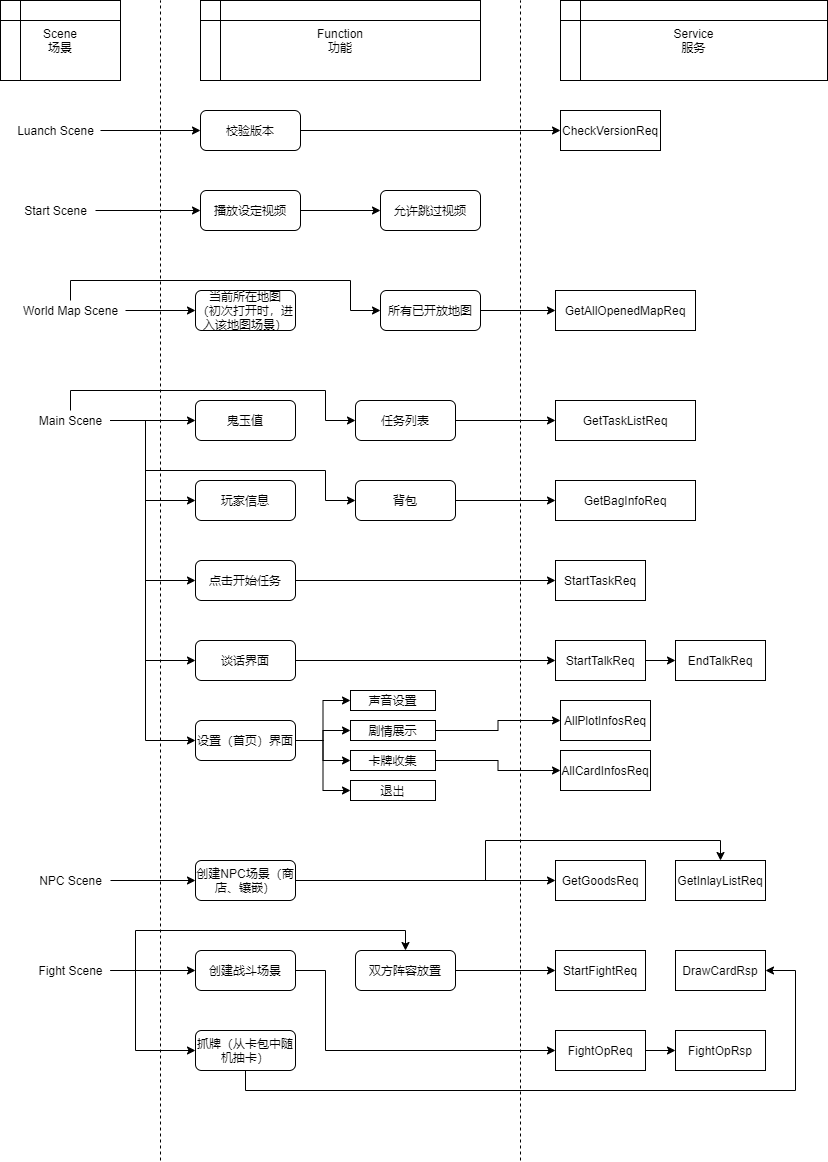

The diagram above was exported from draw.io. Its source (the exported page's mxGraphModel, read from the mxfile embedded in the PNG):
<mxGraphModel dx="975" dy="568" grid="1" gridSize="10" guides="1" tooltips="1" connect="1" arrows="1" fold="1" page="1" pageScale="1" pageWidth="827" pageHeight="1169" math="0" shadow="0">
  <root>
    <mxCell id="0" />
    <mxCell id="1" parent="0" />
    <mxCell id="pT2wuEGvRm_4F7JVBaaM-48" style="edgeStyle=orthogonalEdgeStyle;rounded=0;orthogonalLoop=1;jettySize=auto;html=1;entryX=0;entryY=0.5;entryDx=0;entryDy=0;" parent="1" source="2" target="6" edge="1">
      <mxGeometry relative="1" as="geometry" />
    </mxCell>
    <mxCell id="2" value="Luanch Scene" style="text;html=1;resizable=0;autosize=1;align=center;verticalAlign=middle;points=[];fillColor=none;strokeColor=none;rounded=0;" parent="1" vertex="1">
      <mxGeometry x="10" y="120" width="90" height="20" as="geometry" />
    </mxCell>
    <mxCell id="3" value="Scene&lt;br&gt;场景" style="shape=internalStorage;whiteSpace=wrap;html=1;backgroundOutline=1;" parent="1" vertex="1">
      <mxGeometry width="120" height="80" as="geometry" />
    </mxCell>
    <mxCell id="4" value="Function&lt;br&gt;功能" style="shape=internalStorage;whiteSpace=wrap;html=1;backgroundOutline=1;" parent="1" vertex="1">
      <mxGeometry x="200" width="280" height="80" as="geometry" />
    </mxCell>
    <mxCell id="5" value="Service&lt;br&gt;服务" style="shape=internalStorage;whiteSpace=wrap;html=1;backgroundOutline=1;" parent="1" vertex="1">
      <mxGeometry x="560" width="267" height="80" as="geometry" />
    </mxCell>
    <mxCell id="pT2wuEGvRm_4F7JVBaaM-49" style="edgeStyle=orthogonalEdgeStyle;rounded=0;orthogonalLoop=1;jettySize=auto;html=1;" parent="1" source="6" target="8" edge="1">
      <mxGeometry relative="1" as="geometry" />
    </mxCell>
    <mxCell id="6" value="校验版本" style="rounded=1;whiteSpace=wrap;html=1;" parent="1" vertex="1">
      <mxGeometry x="200" y="110" width="100" height="40" as="geometry" />
    </mxCell>
    <mxCell id="8" value="CheckVersionReq" style="rounded=0;whiteSpace=wrap;html=1;" parent="1" vertex="1">
      <mxGeometry x="560" y="110" width="100" height="40" as="geometry" />
    </mxCell>
    <mxCell id="pT2wuEGvRm_4F7JVBaaM-50" style="edgeStyle=orthogonalEdgeStyle;rounded=0;orthogonalLoop=1;jettySize=auto;html=1;entryX=0;entryY=0.5;entryDx=0;entryDy=0;" parent="1" source="10" target="11" edge="1">
      <mxGeometry relative="1" as="geometry" />
    </mxCell>
    <mxCell id="10" value="Start Scene" style="text;html=1;resizable=0;autosize=1;align=center;verticalAlign=middle;points=[];fillColor=none;strokeColor=none;rounded=0;" parent="1" vertex="1">
      <mxGeometry x="15" y="200" width="80" height="20" as="geometry" />
    </mxCell>
    <mxCell id="pT2wuEGvRm_4F7JVBaaM-51" style="edgeStyle=orthogonalEdgeStyle;rounded=0;orthogonalLoop=1;jettySize=auto;html=1;entryX=0;entryY=0.5;entryDx=0;entryDy=0;" parent="1" source="11" target="45" edge="1">
      <mxGeometry relative="1" as="geometry">
        <mxPoint x="360" y="210" as="targetPoint" />
      </mxGeometry>
    </mxCell>
    <mxCell id="11" value="播放设定视频" style="rounded=1;whiteSpace=wrap;html=1;" parent="1" vertex="1">
      <mxGeometry x="200" y="190" width="100" height="40" as="geometry" />
    </mxCell>
    <mxCell id="pT2wuEGvRm_4F7JVBaaM-58" style="edgeStyle=orthogonalEdgeStyle;rounded=0;orthogonalLoop=1;jettySize=auto;html=1;entryX=0;entryY=0.5;entryDx=0;entryDy=0;" parent="1" source="20" target="21" edge="1">
      <mxGeometry relative="1" as="geometry" />
    </mxCell>
    <mxCell id="pT2wuEGvRm_4F7JVBaaM-60" style="edgeStyle=orthogonalEdgeStyle;rounded=0;orthogonalLoop=1;jettySize=auto;html=1;entryX=0;entryY=0.5;entryDx=0;entryDy=0;" parent="1" source="20" target="22" edge="1">
      <mxGeometry relative="1" as="geometry">
        <Array as="points">
          <mxPoint x="70" y="280" />
          <mxPoint x="350" y="280" />
          <mxPoint x="350" y="310" />
        </Array>
      </mxGeometry>
    </mxCell>
    <mxCell id="20" value="World Map Scene" style="text;html=1;resizable=0;autosize=1;align=center;verticalAlign=middle;points=[];fillColor=none;strokeColor=none;rounded=0;" parent="1" vertex="1">
      <mxGeometry x="15" y="300" width="110" height="20" as="geometry" />
    </mxCell>
    <mxCell id="21" value="当前所在地图&lt;br&gt;（初次打开时，进入该地图场景）" style="rounded=1;whiteSpace=wrap;html=1;" parent="1" vertex="1">
      <mxGeometry x="195" y="290" width="100" height="40" as="geometry" />
    </mxCell>
    <mxCell id="pT2wuEGvRm_4F7JVBaaM-61" style="edgeStyle=orthogonalEdgeStyle;rounded=0;orthogonalLoop=1;jettySize=auto;html=1;entryX=0;entryY=0.5;entryDx=0;entryDy=0;" parent="1" source="22" target="24" edge="1">
      <mxGeometry relative="1" as="geometry" />
    </mxCell>
    <mxCell id="22" value="所有已开放地图" style="rounded=1;whiteSpace=wrap;html=1;" parent="1" vertex="1">
      <mxGeometry x="380" y="290" width="100" height="40" as="geometry" />
    </mxCell>
    <mxCell id="pT2wuEGvRm_4F7JVBaaM-62" style="edgeStyle=orthogonalEdgeStyle;rounded=0;orthogonalLoop=1;jettySize=auto;html=1;entryX=0;entryY=0.5;entryDx=0;entryDy=0;" parent="1" source="23" target="26" edge="1">
      <mxGeometry relative="1" as="geometry" />
    </mxCell>
    <mxCell id="pT2wuEGvRm_4F7JVBaaM-63" style="edgeStyle=orthogonalEdgeStyle;rounded=0;orthogonalLoop=1;jettySize=auto;html=1;entryX=0;entryY=0.5;entryDx=0;entryDy=0;" parent="1" source="23" target="28" edge="1">
      <mxGeometry relative="1" as="geometry">
        <Array as="points">
          <mxPoint x="70" y="390" />
          <mxPoint x="325" y="390" />
          <mxPoint x="325" y="420" />
        </Array>
      </mxGeometry>
    </mxCell>
    <mxCell id="pT2wuEGvRm_4F7JVBaaM-64" style="edgeStyle=orthogonalEdgeStyle;rounded=0;orthogonalLoop=1;jettySize=auto;html=1;entryX=0;entryY=0.5;entryDx=0;entryDy=0;" parent="1" source="23" target="27" edge="1">
      <mxGeometry relative="1" as="geometry">
        <Array as="points">
          <mxPoint x="145" y="420" />
          <mxPoint x="145" y="500" />
        </Array>
      </mxGeometry>
    </mxCell>
    <mxCell id="pT2wuEGvRm_4F7JVBaaM-65" style="edgeStyle=orthogonalEdgeStyle;rounded=0;orthogonalLoop=1;jettySize=auto;html=1;entryX=0;entryY=0.5;entryDx=0;entryDy=0;" parent="1" source="23" target="29" edge="1">
      <mxGeometry relative="1" as="geometry">
        <Array as="points">
          <mxPoint x="145" y="420" />
          <mxPoint x="145" y="470" />
          <mxPoint x="325" y="470" />
          <mxPoint x="325" y="500" />
        </Array>
      </mxGeometry>
    </mxCell>
    <mxCell id="pT2wuEGvRm_4F7JVBaaM-71" style="edgeStyle=orthogonalEdgeStyle;rounded=0;orthogonalLoop=1;jettySize=auto;html=1;entryX=0;entryY=0.5;entryDx=0;entryDy=0;" parent="1" source="23" target="32" edge="1">
      <mxGeometry relative="1" as="geometry">
        <Array as="points">
          <mxPoint x="145" y="420" />
          <mxPoint x="145" y="580" />
        </Array>
      </mxGeometry>
    </mxCell>
    <mxCell id="pT2wuEGvRm_4F7JVBaaM-72" style="edgeStyle=orthogonalEdgeStyle;rounded=0;orthogonalLoop=1;jettySize=auto;html=1;entryX=0;entryY=0.5;entryDx=0;entryDy=0;" parent="1" source="23" target="36" edge="1">
      <mxGeometry relative="1" as="geometry">
        <Array as="points">
          <mxPoint x="145" y="420" />
          <mxPoint x="145" y="660" />
        </Array>
      </mxGeometry>
    </mxCell>
    <mxCell id="47" style="edgeStyle=orthogonalEdgeStyle;rounded=0;orthogonalLoop=1;jettySize=auto;html=1;entryX=0;entryY=0.5;entryDx=0;entryDy=0;exitX=1;exitY=0.5;exitDx=0;exitDy=0;exitPerimeter=0;" parent="1" source="23" target="46" edge="1">
      <mxGeometry relative="1" as="geometry">
        <mxPoint x="115" y="420" as="sourcePoint" />
        <mxPoint x="200" y="740.0000000000001" as="targetPoint" />
        <Array as="points">
          <mxPoint x="145" y="420" />
          <mxPoint x="145" y="740" />
        </Array>
      </mxGeometry>
    </mxCell>
    <mxCell id="23" value="Main Scene" style="text;html=1;resizable=0;autosize=1;align=center;verticalAlign=middle;points=[];fillColor=none;strokeColor=none;rounded=0;" parent="1" vertex="1">
      <mxGeometry x="30" y="410" width="80" height="20" as="geometry" />
    </mxCell>
    <mxCell id="24" value="GetAllOpenedMapReq" style="rounded=0;whiteSpace=wrap;html=1;" parent="1" vertex="1">
      <mxGeometry x="555" y="290" width="140" height="40" as="geometry" />
    </mxCell>
    <mxCell id="26" value="鬼玉值" style="rounded=1;whiteSpace=wrap;html=1;" parent="1" vertex="1">
      <mxGeometry x="195" y="400" width="100" height="40" as="geometry" />
    </mxCell>
    <mxCell id="27" value="玩家信息" style="rounded=1;whiteSpace=wrap;html=1;" parent="1" vertex="1">
      <mxGeometry x="195" y="480" width="100" height="40" as="geometry" />
    </mxCell>
    <mxCell id="pT2wuEGvRm_4F7JVBaaM-66" style="edgeStyle=orthogonalEdgeStyle;rounded=0;orthogonalLoop=1;jettySize=auto;html=1;entryX=0;entryY=0.5;entryDx=0;entryDy=0;" parent="1" source="28" target="30" edge="1">
      <mxGeometry relative="1" as="geometry" />
    </mxCell>
    <mxCell id="28" value="任务列表" style="rounded=1;whiteSpace=wrap;html=1;" parent="1" vertex="1">
      <mxGeometry x="355" y="400" width="100" height="40" as="geometry" />
    </mxCell>
    <mxCell id="pT2wuEGvRm_4F7JVBaaM-67" style="edgeStyle=orthogonalEdgeStyle;rounded=0;orthogonalLoop=1;jettySize=auto;html=1;" parent="1" source="29" target="31" edge="1">
      <mxGeometry relative="1" as="geometry" />
    </mxCell>
    <mxCell id="29" value="背包" style="rounded=1;whiteSpace=wrap;html=1;" parent="1" vertex="1">
      <mxGeometry x="355" y="480" width="100" height="40" as="geometry" />
    </mxCell>
    <mxCell id="30" value="GetTaskListReq" style="rounded=0;whiteSpace=wrap;html=1;" parent="1" vertex="1">
      <mxGeometry x="555" y="400" width="140" height="40" as="geometry" />
    </mxCell>
    <mxCell id="31" value="GetBagInfoReq" style="rounded=0;whiteSpace=wrap;html=1;" parent="1" vertex="1">
      <mxGeometry x="555" y="480" width="140" height="40" as="geometry" />
    </mxCell>
    <mxCell id="pT2wuEGvRm_4F7JVBaaM-68" style="edgeStyle=orthogonalEdgeStyle;rounded=0;orthogonalLoop=1;jettySize=auto;html=1;" parent="1" source="32" target="33" edge="1">
      <mxGeometry relative="1" as="geometry" />
    </mxCell>
    <mxCell id="32" value="点击开始任务" style="rounded=1;whiteSpace=wrap;html=1;" parent="1" vertex="1">
      <mxGeometry x="195" y="560" width="100" height="40" as="geometry" />
    </mxCell>
    <mxCell id="33" value="StartTaskReq" style="rounded=0;whiteSpace=wrap;html=1;" parent="1" vertex="1">
      <mxGeometry x="555" y="560" width="90" height="40" as="geometry" />
    </mxCell>
    <mxCell id="pT2wuEGvRm_4F7JVBaaM-73" style="edgeStyle=orthogonalEdgeStyle;rounded=0;orthogonalLoop=1;jettySize=auto;html=1;entryX=0;entryY=0.5;entryDx=0;entryDy=0;" parent="1" source="34" target="35" edge="1">
      <mxGeometry relative="1" as="geometry" />
    </mxCell>
    <mxCell id="34" value="NPC Scene" style="text;html=1;resizable=0;autosize=1;align=center;verticalAlign=middle;points=[];fillColor=none;strokeColor=none;rounded=0;" parent="1" vertex="1">
      <mxGeometry x="30" y="870" width="80" height="20" as="geometry" />
    </mxCell>
    <mxCell id="pT2wuEGvRm_4F7JVBaaM-74" style="edgeStyle=orthogonalEdgeStyle;rounded=0;orthogonalLoop=1;jettySize=auto;html=1;entryX=0;entryY=0.5;entryDx=0;entryDy=0;" parent="1" source="35" target="pT2wuEGvRm_4F7JVBaaM-46" edge="1">
      <mxGeometry relative="1" as="geometry" />
    </mxCell>
    <mxCell id="pT2wuEGvRm_4F7JVBaaM-75" style="edgeStyle=orthogonalEdgeStyle;rounded=0;orthogonalLoop=1;jettySize=auto;html=1;entryX=0.5;entryY=0;entryDx=0;entryDy=0;" parent="1" source="35" target="pT2wuEGvRm_4F7JVBaaM-47" edge="1">
      <mxGeometry relative="1" as="geometry" />
    </mxCell>
    <mxCell id="35" value="创建NPC场景（商店、镶嵌）" style="rounded=1;whiteSpace=wrap;html=1;" parent="1" vertex="1">
      <mxGeometry x="195" y="860" width="100" height="40" as="geometry" />
    </mxCell>
    <mxCell id="pT2wuEGvRm_4F7JVBaaM-69" style="edgeStyle=orthogonalEdgeStyle;rounded=0;orthogonalLoop=1;jettySize=auto;html=1;entryX=0;entryY=0.5;entryDx=0;entryDy=0;" parent="1" source="36" target="37" edge="1">
      <mxGeometry relative="1" as="geometry" />
    </mxCell>
    <mxCell id="36" value="谈话界面" style="rounded=1;whiteSpace=wrap;html=1;" parent="1" vertex="1">
      <mxGeometry x="195" y="640" width="100" height="40" as="geometry" />
    </mxCell>
    <mxCell id="pT2wuEGvRm_4F7JVBaaM-70" style="edgeStyle=orthogonalEdgeStyle;rounded=0;orthogonalLoop=1;jettySize=auto;html=1;" parent="1" source="37" target="38" edge="1">
      <mxGeometry relative="1" as="geometry" />
    </mxCell>
    <mxCell id="37" value="StartTalkReq" style="rounded=0;whiteSpace=wrap;html=1;" parent="1" vertex="1">
      <mxGeometry x="555" y="640" width="90" height="40" as="geometry" />
    </mxCell>
    <mxCell id="38" value="EndTalkReq" style="rounded=0;whiteSpace=wrap;html=1;" parent="1" vertex="1">
      <mxGeometry x="675" y="640" width="90" height="40" as="geometry" />
    </mxCell>
    <mxCell id="pT2wuEGvRm_4F7JVBaaM-76" style="edgeStyle=orthogonalEdgeStyle;rounded=0;orthogonalLoop=1;jettySize=auto;html=1;entryX=0;entryY=0.5;entryDx=0;entryDy=0;" parent="1" source="39" target="40" edge="1">
      <mxGeometry relative="1" as="geometry" />
    </mxCell>
    <mxCell id="pT2wuEGvRm_4F7JVBaaM-80" style="edgeStyle=orthogonalEdgeStyle;rounded=0;orthogonalLoop=1;jettySize=auto;html=1;entryX=0;entryY=0.5;entryDx=0;entryDy=0;" parent="1" source="39" target="42" edge="1">
      <mxGeometry relative="1" as="geometry">
        <Array as="points">
          <mxPoint x="135" y="970" />
          <mxPoint x="135" y="1050" />
        </Array>
      </mxGeometry>
    </mxCell>
    <mxCell id="pT2wuEGvRm_4F7JVBaaM-81" style="edgeStyle=orthogonalEdgeStyle;rounded=0;orthogonalLoop=1;jettySize=auto;html=1;entryX=0.5;entryY=0;entryDx=0;entryDy=0;" parent="1" source="39" target="41" edge="1">
      <mxGeometry relative="1" as="geometry">
        <Array as="points">
          <mxPoint x="135" y="970" />
          <mxPoint x="135" y="930" />
          <mxPoint x="405" y="930" />
        </Array>
      </mxGeometry>
    </mxCell>
    <mxCell id="39" value="Fight Scene" style="text;html=1;resizable=0;autosize=1;align=center;verticalAlign=middle;points=[];fillColor=none;strokeColor=none;rounded=0;" parent="1" vertex="1">
      <mxGeometry x="30" y="960" width="80" height="20" as="geometry" />
    </mxCell>
    <mxCell id="pT2wuEGvRm_4F7JVBaaM-82" style="edgeStyle=orthogonalEdgeStyle;rounded=0;orthogonalLoop=1;jettySize=auto;html=1;entryX=0;entryY=0.5;entryDx=0;entryDy=0;" parent="1" source="40" target="pT2wuEGvRm_4F7JVBaaM-44" edge="1">
      <mxGeometry relative="1" as="geometry">
        <Array as="points">
          <mxPoint x="325" y="970" />
          <mxPoint x="325" y="1050" />
        </Array>
      </mxGeometry>
    </mxCell>
    <mxCell id="40" value="创建战斗场景" style="rounded=1;whiteSpace=wrap;html=1;" parent="1" vertex="1">
      <mxGeometry x="195" y="950" width="100" height="40" as="geometry" />
    </mxCell>
    <mxCell id="pT2wuEGvRm_4F7JVBaaM-78" style="edgeStyle=orthogonalEdgeStyle;rounded=0;orthogonalLoop=1;jettySize=auto;html=1;" parent="1" source="41" target="43" edge="1">
      <mxGeometry relative="1" as="geometry" />
    </mxCell>
    <mxCell id="41" value="双方阵容放置" style="rounded=1;whiteSpace=wrap;html=1;" parent="1" vertex="1">
      <mxGeometry x="355" y="950" width="100" height="40" as="geometry" />
    </mxCell>
    <mxCell id="pT2wuEGvRm_4F7JVBaaM-79" style="edgeStyle=orthogonalEdgeStyle;rounded=0;orthogonalLoop=1;jettySize=auto;html=1;entryX=1;entryY=0.5;entryDx=0;entryDy=0;" parent="1" source="42" target="44" edge="1">
      <mxGeometry relative="1" as="geometry">
        <Array as="points">
          <mxPoint x="245" y="1090" />
          <mxPoint x="795" y="1090" />
          <mxPoint x="795" y="970" />
        </Array>
      </mxGeometry>
    </mxCell>
    <mxCell id="42" value="抓牌（从卡包中随机抽卡）" style="rounded=1;whiteSpace=wrap;html=1;" parent="1" vertex="1">
      <mxGeometry x="195" y="1030" width="100" height="40" as="geometry" />
    </mxCell>
    <mxCell id="43" value="StartFightReq" style="rounded=0;whiteSpace=wrap;html=1;" parent="1" vertex="1">
      <mxGeometry x="555" y="950" width="90" height="40" as="geometry" />
    </mxCell>
    <mxCell id="44" value="DrawCardRsp" style="rounded=0;whiteSpace=wrap;html=1;" parent="1" vertex="1">
      <mxGeometry x="675" y="950" width="90" height="40" as="geometry" />
    </mxCell>
    <mxCell id="pT2wuEGvRm_4F7JVBaaM-83" style="edgeStyle=orthogonalEdgeStyle;rounded=0;orthogonalLoop=1;jettySize=auto;html=1;entryX=0;entryY=0.5;entryDx=0;entryDy=0;" parent="1" source="pT2wuEGvRm_4F7JVBaaM-44" target="pT2wuEGvRm_4F7JVBaaM-45" edge="1">
      <mxGeometry relative="1" as="geometry" />
    </mxCell>
    <mxCell id="pT2wuEGvRm_4F7JVBaaM-44" value="FightOpReq" style="rounded=0;whiteSpace=wrap;html=1;" parent="1" vertex="1">
      <mxGeometry x="555" y="1030" width="90" height="40" as="geometry" />
    </mxCell>
    <mxCell id="pT2wuEGvRm_4F7JVBaaM-45" value="FightOpRsp" style="rounded=0;whiteSpace=wrap;html=1;" parent="1" vertex="1">
      <mxGeometry x="675" y="1030" width="90" height="40" as="geometry" />
    </mxCell>
    <mxCell id="pT2wuEGvRm_4F7JVBaaM-46" value="GetGoodsReq" style="rounded=0;whiteSpace=wrap;html=1;" parent="1" vertex="1">
      <mxGeometry x="555" y="860" width="90" height="40" as="geometry" />
    </mxCell>
    <mxCell id="pT2wuEGvRm_4F7JVBaaM-47" value="GetInlayListReq" style="rounded=0;whiteSpace=wrap;html=1;" parent="1" vertex="1">
      <mxGeometry x="675" y="860" width="90" height="40" as="geometry" />
    </mxCell>
    <mxCell id="pT2wuEGvRm_4F7JVBaaM-84" value="" style="endArrow=none;dashed=1;html=1;" parent="1" edge="1">
      <mxGeometry width="50" height="50" relative="1" as="geometry">
        <mxPoint x="520" y="1160" as="sourcePoint" />
        <mxPoint x="520" as="targetPoint" />
      </mxGeometry>
    </mxCell>
    <mxCell id="pT2wuEGvRm_4F7JVBaaM-85" value="" style="endArrow=none;dashed=1;html=1;" parent="1" edge="1">
      <mxGeometry width="50" height="50" relative="1" as="geometry">
        <mxPoint x="160" y="1160" as="sourcePoint" />
        <mxPoint x="160" as="targetPoint" />
      </mxGeometry>
    </mxCell>
    <mxCell id="45" value="允许跳过视频" style="rounded=1;whiteSpace=wrap;html=1;" parent="1" vertex="1">
      <mxGeometry x="380" y="190" width="100" height="40" as="geometry" />
    </mxCell>
    <mxCell id="52" style="edgeStyle=orthogonalEdgeStyle;rounded=0;orthogonalLoop=1;jettySize=auto;html=1;entryX=0;entryY=0.5;entryDx=0;entryDy=0;" parent="1" source="46" target="48" edge="1">
      <mxGeometry relative="1" as="geometry" />
    </mxCell>
    <mxCell id="53" style="edgeStyle=orthogonalEdgeStyle;rounded=0;orthogonalLoop=1;jettySize=auto;html=1;entryX=0;entryY=0.5;entryDx=0;entryDy=0;" parent="1" source="46" target="49" edge="1">
      <mxGeometry relative="1" as="geometry" />
    </mxCell>
    <mxCell id="54" style="edgeStyle=orthogonalEdgeStyle;rounded=0;orthogonalLoop=1;jettySize=auto;html=1;entryX=0;entryY=0.5;entryDx=0;entryDy=0;" parent="1" source="46" target="50" edge="1">
      <mxGeometry relative="1" as="geometry" />
    </mxCell>
    <mxCell id="55" style="edgeStyle=orthogonalEdgeStyle;rounded=0;orthogonalLoop=1;jettySize=auto;html=1;entryX=0;entryY=0.5;entryDx=0;entryDy=0;" parent="1" source="46" target="51" edge="1">
      <mxGeometry relative="1" as="geometry" />
    </mxCell>
    <mxCell id="46" value="设置（首页）界面" style="rounded=1;whiteSpace=wrap;html=1;" parent="1" vertex="1">
      <mxGeometry x="195" y="720" width="100" height="40" as="geometry" />
    </mxCell>
    <mxCell id="48" value="声音设置" style="rounded=0;whiteSpace=wrap;html=1;" parent="1" vertex="1">
      <mxGeometry x="350" y="690" width="85" height="20" as="geometry" />
    </mxCell>
    <mxCell id="59" style="edgeStyle=orthogonalEdgeStyle;rounded=0;orthogonalLoop=1;jettySize=auto;html=1;entryX=0;entryY=0.5;entryDx=0;entryDy=0;" parent="1" source="49" target="58" edge="1">
      <mxGeometry relative="1" as="geometry" />
    </mxCell>
    <mxCell id="49" value="剧情展示" style="rounded=0;whiteSpace=wrap;html=1;" parent="1" vertex="1">
      <mxGeometry x="350" y="720" width="85" height="20" as="geometry" />
    </mxCell>
    <mxCell id="57" style="edgeStyle=orthogonalEdgeStyle;rounded=0;orthogonalLoop=1;jettySize=auto;html=1;entryX=0;entryY=0.5;entryDx=0;entryDy=0;" parent="1" source="50" target="56" edge="1">
      <mxGeometry relative="1" as="geometry" />
    </mxCell>
    <mxCell id="50" value="卡牌收集" style="rounded=0;whiteSpace=wrap;html=1;" parent="1" vertex="1">
      <mxGeometry x="350" y="750" width="85" height="20" as="geometry" />
    </mxCell>
    <mxCell id="51" value="退出" style="rounded=0;whiteSpace=wrap;html=1;" parent="1" vertex="1">
      <mxGeometry x="350" y="780" width="85" height="20" as="geometry" />
    </mxCell>
    <mxCell id="56" value="AllCardInfosReq" style="rounded=0;whiteSpace=wrap;html=1;" parent="1" vertex="1">
      <mxGeometry x="560" y="750" width="90" height="40" as="geometry" />
    </mxCell>
    <mxCell id="58" value="AllPlotInfosReq" style="rounded=0;whiteSpace=wrap;html=1;" parent="1" vertex="1">
      <mxGeometry x="560" y="700" width="90" height="40" as="geometry" />
    </mxCell>
  </root>
</mxGraphModel>